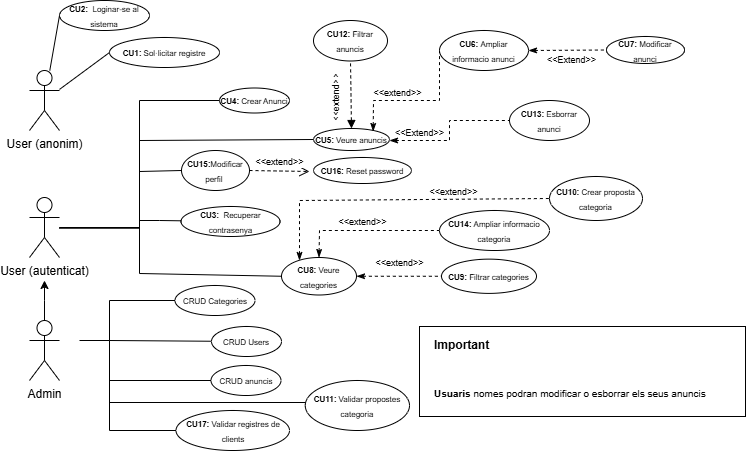

The diagram above was exported from draw.io. Its source (the exported page's mxGraphModel, read from the mxfile embedded in the PNG):
<mxGraphModel dx="1050" dy="557" grid="1" gridSize="10" guides="1" tooltips="1" connect="1" arrows="1" fold="1" page="1" pageScale="1" pageWidth="827" pageHeight="1169" math="0" shadow="0">
  <root>
    <mxCell id="0" />
    <mxCell id="1" parent="0" />
    <mxCell id="c6etyBGP0z4hPO8TQmB7-24" value="" style="rounded=0;whiteSpace=wrap;html=1;" parent="1" vertex="1">
      <mxGeometry x="490" y="1036" width="326" height="90" as="geometry" />
    </mxCell>
    <mxCell id="6THxIzNdcmqpsdMYo6wz-1" value="User (autenticat)&lt;div&gt;&lt;br&gt;&lt;/div&gt;" style="shape=umlActor;verticalLabelPosition=bottom;verticalAlign=top;html=1;outlineConnect=0;" parent="1" vertex="1">
      <mxGeometry x="100" y="907" width="30" height="60" as="geometry" />
    </mxCell>
    <mxCell id="6THxIzNdcmqpsdMYo6wz-5" style="edgeStyle=orthogonalEdgeStyle;rounded=0;orthogonalLoop=1;jettySize=auto;html=1;" parent="1" source="6THxIzNdcmqpsdMYo6wz-2" edge="1">
      <mxGeometry relative="1" as="geometry">
        <mxPoint x="115" y="990" as="targetPoint" />
      </mxGeometry>
    </mxCell>
    <mxCell id="6THxIzNdcmqpsdMYo6wz-2" value="Admin" style="shape=umlActor;verticalLabelPosition=bottom;verticalAlign=top;html=1;outlineConnect=0;" parent="1" vertex="1">
      <mxGeometry x="100" y="1030" width="30" height="60" as="geometry" />
    </mxCell>
    <mxCell id="6THxIzNdcmqpsdMYo6wz-6" value="&lt;div&gt;User (anonim)&lt;/div&gt;" style="shape=umlActor;verticalLabelPosition=bottom;verticalAlign=top;html=1;outlineConnect=0;" parent="1" vertex="1">
      <mxGeometry x="100" y="780" width="30" height="60" as="geometry" />
    </mxCell>
    <mxCell id="6THxIzNdcmqpsdMYo6wz-7" style="edgeStyle=orthogonalEdgeStyle;rounded=0;orthogonalLoop=1;jettySize=auto;html=1;exitX=0.5;exitY=0;exitDx=0;exitDy=0;exitPerimeter=0;" parent="1" source="6THxIzNdcmqpsdMYo6wz-1" edge="1">
      <mxGeometry relative="1" as="geometry">
        <mxPoint x="150" y="891" as="sourcePoint" />
        <mxPoint x="115" y="907" as="targetPoint" />
      </mxGeometry>
    </mxCell>
    <mxCell id="6THxIzNdcmqpsdMYo6wz-8" value="" style="endArrow=none;html=1;rounded=0;startFill=0;entryX=0;entryY=0.5;entryDx=0;entryDy=0;" parent="1" target="6THxIzNdcmqpsdMYo6wz-9" edge="1">
      <mxGeometry width="50" height="50" relative="1" as="geometry">
        <mxPoint x="150" y="1050" as="sourcePoint" />
        <mxPoint x="220" y="1100" as="targetPoint" />
        <Array as="points">
          <mxPoint x="180" y="1050" />
          <mxPoint x="180" y="1140" />
        </Array>
      </mxGeometry>
    </mxCell>
    <mxCell id="6THxIzNdcmqpsdMYo6wz-9" value="&lt;font style=&quot;font-size: 8px;&quot;&gt;&lt;b&gt;CU17:&amp;nbsp;&lt;/b&gt;Validar registres de clients&lt;/font&gt;" style="ellipse;whiteSpace=wrap;html=1;" parent="1" vertex="1">
      <mxGeometry x="246.5" y="1120" width="113.5" height="40" as="geometry" />
    </mxCell>
    <mxCell id="6THxIzNdcmqpsdMYo6wz-10" value="" style="endArrow=none;html=1;rounded=0;entryX=0;entryY=0.5;entryDx=0;entryDy=0;startFill=0;" parent="1" source="6THxIzNdcmqpsdMYo6wz-6" target="6THxIzNdcmqpsdMYo6wz-11" edge="1">
      <mxGeometry width="50" height="50" relative="1" as="geometry">
        <mxPoint x="390" y="1030" as="sourcePoint" />
        <mxPoint x="170" y="810" as="targetPoint" />
      </mxGeometry>
    </mxCell>
    <mxCell id="6THxIzNdcmqpsdMYo6wz-11" value="&lt;font style=&quot;font-size: 8px;&quot;&gt;&lt;b&gt;CU1:&amp;nbsp;&lt;/b&gt;Sol·licitar registre&lt;/font&gt;" style="ellipse;whiteSpace=wrap;html=1;" parent="1" vertex="1">
      <mxGeometry x="180" y="747" width="110" height="30" as="geometry" />
    </mxCell>
    <mxCell id="6THxIzNdcmqpsdMYo6wz-12" value="" style="endArrow=none;html=1;rounded=0;entryX=0;entryY=0.5;entryDx=0;entryDy=0;" parent="1" target="6THxIzNdcmqpsdMYo6wz-13" edge="1">
      <mxGeometry width="50" height="50" relative="1" as="geometry">
        <mxPoint x="130" y="937" as="sourcePoint" />
        <mxPoint x="255.99999999999886" y="870" as="targetPoint" />
        <Array as="points">
          <mxPoint x="210" y="937" />
          <mxPoint x="210" y="881" />
        </Array>
      </mxGeometry>
    </mxCell>
    <mxCell id="6THxIzNdcmqpsdMYo6wz-13" value="&lt;font style=&quot;font-size: 8px;&quot;&gt;&lt;b&gt;CU15:&lt;/b&gt;Modificar perfil&amp;nbsp;&lt;/font&gt;" style="ellipse;whiteSpace=wrap;html=1;" parent="1" vertex="1">
      <mxGeometry x="252" y="860" width="68" height="40" as="geometry" />
    </mxCell>
    <mxCell id="6THxIzNdcmqpsdMYo6wz-16" value="&lt;font style=&quot;font-size: 8px;&quot;&gt;&lt;b&gt;CU2:&amp;nbsp;&amp;nbsp;&lt;/b&gt;Loginar-se al sistema&lt;/font&gt;" style="ellipse;whiteSpace=wrap;html=1;" parent="1" vertex="1">
      <mxGeometry x="130" y="710" width="90" height="30" as="geometry" />
    </mxCell>
    <mxCell id="6THxIzNdcmqpsdMYo6wz-17" value="" style="endArrow=none;html=1;rounded=0;entryX=0;entryY=0.5;entryDx=0;entryDy=0;" parent="1" source="6THxIzNdcmqpsdMYo6wz-6" target="6THxIzNdcmqpsdMYo6wz-16" edge="1">
      <mxGeometry width="50" height="50" relative="1" as="geometry">
        <mxPoint x="210" y="922" as="sourcePoint" />
        <mxPoint x="440" y="970" as="targetPoint" />
      </mxGeometry>
    </mxCell>
    <mxCell id="6THxIzNdcmqpsdMYo6wz-19" value="&lt;font style=&quot;font-size: 8px;&quot;&gt;&lt;b&gt;CU3:&amp;nbsp;&amp;nbsp;&lt;/b&gt;Recuperar contrasenya&lt;/font&gt;" style="ellipse;whiteSpace=wrap;html=1;" parent="1" vertex="1">
      <mxGeometry x="251.5" y="916" width="99" height="30" as="geometry" />
    </mxCell>
    <mxCell id="6THxIzNdcmqpsdMYo6wz-21" value="" style="endArrow=none;html=1;rounded=0;" parent="1" target="6THxIzNdcmqpsdMYo6wz-22" edge="1">
      <mxGeometry width="50" height="50" relative="1" as="geometry">
        <mxPoint x="180" y="1050" as="sourcePoint" />
        <mxPoint x="270" y="1050" as="targetPoint" />
      </mxGeometry>
    </mxCell>
    <mxCell id="6THxIzNdcmqpsdMYo6wz-22" value="&lt;font style=&quot;font-size: 8px;&quot;&gt;CRUD Users&lt;/font&gt;" style="ellipse;whiteSpace=wrap;html=1;" parent="1" vertex="1">
      <mxGeometry x="282" y="1036" width="70" height="30" as="geometry" />
    </mxCell>
    <mxCell id="6THxIzNdcmqpsdMYo6wz-23" value="" style="endArrow=none;html=1;rounded=0;entryX=0;entryY=0.5;entryDx=0;entryDy=0;" parent="1" target="6THxIzNdcmqpsdMYo6wz-24" edge="1">
      <mxGeometry width="50" height="50" relative="1" as="geometry">
        <mxPoint x="180" y="1050" as="sourcePoint" />
        <mxPoint x="350" y="1010" as="targetPoint" />
        <Array as="points">
          <mxPoint x="180" y="1010" />
        </Array>
      </mxGeometry>
    </mxCell>
    <mxCell id="6THxIzNdcmqpsdMYo6wz-24" value="&lt;font style=&quot;font-size: 8px;&quot;&gt;CRUD Categories&lt;/font&gt;" style="ellipse;whiteSpace=wrap;html=1;" parent="1" vertex="1">
      <mxGeometry x="245.5" y="995" width="80" height="30" as="geometry" />
    </mxCell>
    <mxCell id="6THxIzNdcmqpsdMYo6wz-26" value="&lt;b style=&quot;font-size: 8px;&quot;&gt;CU8:&amp;nbsp;&lt;/b&gt;&lt;span style=&quot;font-size: 8px;&quot;&gt;Veure categories&lt;/span&gt;" style="ellipse;whiteSpace=wrap;html=1;" parent="1" vertex="1">
      <mxGeometry x="352" y="967" width="75" height="37.5" as="geometry" />
    </mxCell>
    <mxCell id="6THxIzNdcmqpsdMYo6wz-27" value="" style="endArrow=none;html=1;rounded=0;entryX=0;entryY=0.5;entryDx=0;entryDy=0;" parent="1" target="6THxIzNdcmqpsdMYo6wz-26" edge="1">
      <mxGeometry width="50" height="50" relative="1" as="geometry">
        <mxPoint x="130" y="937.5" as="sourcePoint" />
        <mxPoint x="355" y="982.5" as="targetPoint" />
        <Array as="points">
          <mxPoint x="210" y="937.5" />
          <mxPoint x="210" y="983" />
        </Array>
      </mxGeometry>
    </mxCell>
    <mxCell id="6THxIzNdcmqpsdMYo6wz-28" value="&lt;font style=&quot;font-size: 8px;&quot;&gt;&lt;b&gt;CU14:&amp;nbsp;&lt;/b&gt;Ampliar informacio categoria&lt;/font&gt;" style="ellipse;whiteSpace=wrap;html=1;" parent="1" vertex="1">
      <mxGeometry x="510" y="920" width="110" height="40" as="geometry" />
    </mxCell>
    <mxCell id="6THxIzNdcmqpsdMYo6wz-29" value="" style="endArrow=none;html=1;rounded=0;exitX=1;exitY=0.5;exitDx=0;exitDy=0;dashed=1;endFill=1;startArrow=classicThin;startFill=1;entryX=0;entryY=0.5;entryDx=0;entryDy=0;" parent="1" source="6THxIzNdcmqpsdMYo6wz-26" target="c6etyBGP0z4hPO8TQmB7-25" edge="1">
      <mxGeometry width="50" height="50" relative="1" as="geometry">
        <mxPoint x="390" y="980" as="sourcePoint" />
        <mxPoint x="490" y="980" as="targetPoint" />
      </mxGeometry>
    </mxCell>
    <mxCell id="6THxIzNdcmqpsdMYo6wz-30" value="&lt;font style=&quot;font-size: 9px;&quot;&gt;&amp;lt;&amp;lt;extend&amp;gt;&amp;gt;&lt;/font&gt;" style="text;html=1;align=center;verticalAlign=middle;resizable=0;points=[];autosize=1;strokeColor=none;fillColor=none;" parent="1" vertex="1">
      <mxGeometry x="435" y="957" width="70" height="30" as="geometry" />
    </mxCell>
    <mxCell id="6THxIzNdcmqpsdMYo6wz-31" value="" style="endArrow=none;html=1;rounded=0;entryX=0;entryY=0.5;entryDx=0;entryDy=0;" parent="1" target="6THxIzNdcmqpsdMYo6wz-32" edge="1">
      <mxGeometry width="50" height="50" relative="1" as="geometry">
        <mxPoint x="130" y="937.5" as="sourcePoint" />
        <mxPoint x="395" y="840.5" as="targetPoint" />
        <Array as="points">
          <mxPoint x="210" y="937.5" />
          <mxPoint x="210" y="810" />
        </Array>
      </mxGeometry>
    </mxCell>
    <mxCell id="6THxIzNdcmqpsdMYo6wz-32" value="&lt;font style=&quot;font-size: 8px;&quot;&gt;&lt;b&gt;CU4:&amp;nbsp;&lt;/b&gt;Crear Anunci&lt;/font&gt;" style="ellipse;whiteSpace=wrap;html=1;" parent="1" vertex="1">
      <mxGeometry x="290" y="797.5" width="70" height="25" as="geometry" />
    </mxCell>
    <mxCell id="c6etyBGP0z4hPO8TQmB7-4" value="&lt;font style=&quot;font-size: 8px;&quot;&gt;&lt;b&gt;CU7:&amp;nbsp;&lt;/b&gt;Modificar anunci&lt;/font&gt;" style="ellipse;whiteSpace=wrap;html=1;" parent="1" vertex="1">
      <mxGeometry x="677" y="746" width="78" height="27" as="geometry" />
    </mxCell>
    <mxCell id="c6etyBGP0z4hPO8TQmB7-5" value="" style="endArrow=none;html=1;rounded=0;entryX=0;entryY=0.5;entryDx=0;entryDy=0;exitX=1;exitY=0.5;exitDx=0;exitDy=0;dashed=1;endFill=1;startArrow=classicThin;startFill=1;" parent="1" source="c6etyBGP0z4hPO8TQmB7-7" target="c6etyBGP0z4hPO8TQmB7-4" edge="1">
      <mxGeometry width="50" height="50" relative="1" as="geometry">
        <mxPoint x="602.9999999999984" y="783.5" as="sourcePoint" />
        <mxPoint x="697" y="766" as="targetPoint" />
      </mxGeometry>
    </mxCell>
    <mxCell id="c6etyBGP0z4hPO8TQmB7-6" value="&lt;font style=&quot;font-size: 9px;&quot;&gt;&amp;lt;&amp;lt;Extend&amp;gt;&amp;gt;&lt;/font&gt;" style="text;html=1;align=center;verticalAlign=middle;resizable=0;points=[];autosize=1;strokeColor=none;fillColor=none;" parent="1" vertex="1">
      <mxGeometry x="607" y="754" width="70" height="30" as="geometry" />
    </mxCell>
    <mxCell id="c6etyBGP0z4hPO8TQmB7-7" value="&lt;font style=&quot;font-size: 8px;&quot;&gt;&lt;b&gt;CU6:&amp;nbsp;&lt;/b&gt;Ampliar informacio anunci&lt;/font&gt;" style="ellipse;whiteSpace=wrap;html=1;" parent="1" vertex="1">
      <mxGeometry x="510" y="740" width="89" height="40" as="geometry" />
    </mxCell>
    <mxCell id="c6etyBGP0z4hPO8TQmB7-9" value="" style="endArrow=none;html=1;rounded=0;entryX=0;entryY=0.5;entryDx=0;entryDy=0;" parent="1" target="c6etyBGP0z4hPO8TQmB7-10" edge="1">
      <mxGeometry width="50" height="50" relative="1" as="geometry">
        <mxPoint x="210" y="850" as="sourcePoint" />
        <mxPoint x="390" y="850" as="targetPoint" />
      </mxGeometry>
    </mxCell>
    <mxCell id="c6etyBGP0z4hPO8TQmB7-10" value="&lt;b style=&quot;font-size: 8px;&quot;&gt;CU5:&amp;nbsp;&lt;/b&gt;&lt;span style=&quot;font-size: 8px;&quot;&gt;Veure anuncis&lt;/span&gt;" style="ellipse;whiteSpace=wrap;html=1;" parent="1" vertex="1">
      <mxGeometry x="384" y="838" width="76" height="22" as="geometry" />
    </mxCell>
    <mxCell id="c6etyBGP0z4hPO8TQmB7-11" value="" style="endArrow=none;html=1;rounded=0;entryX=0.5;entryY=1;entryDx=0;entryDy=0;dashed=1;endFill=1;startFill=1;startArrow=block;exitX=0.5;exitY=0;exitDx=0;exitDy=0;" parent="1" source="c6etyBGP0z4hPO8TQmB7-10" target="c6etyBGP0z4hPO8TQmB7-19" edge="1">
      <mxGeometry width="50" height="50" relative="1" as="geometry">
        <mxPoint x="420" y="844" as="sourcePoint" />
        <mxPoint x="410" y="940" as="targetPoint" />
      </mxGeometry>
    </mxCell>
    <mxCell id="c6etyBGP0z4hPO8TQmB7-12" value="&lt;font style=&quot;font-size: 9px;&quot;&gt;&amp;lt;&amp;lt;extend&amp;gt;&amp;gt;&lt;/font&gt;" style="text;html=1;align=center;verticalAlign=middle;resizable=0;points=[];autosize=1;strokeColor=none;fillColor=none;rotation=270;" parent="1" vertex="1">
      <mxGeometry x="370" y="792.5" width="70" height="30" as="geometry" />
    </mxCell>
    <mxCell id="c6etyBGP0z4hPO8TQmB7-13" value="" style="endArrow=none;html=1;rounded=0;entryX=0;entryY=0.5;entryDx=0;entryDy=0;" parent="1" target="c6etyBGP0z4hPO8TQmB7-14" edge="1">
      <mxGeometry width="50" height="50" relative="1" as="geometry">
        <mxPoint x="180" y="1090" as="sourcePoint" />
        <mxPoint x="230" y="1090" as="targetPoint" />
      </mxGeometry>
    </mxCell>
    <mxCell id="c6etyBGP0z4hPO8TQmB7-14" value="&lt;font style=&quot;font-size: 8px;&quot;&gt;CRUD anuncis&lt;/font&gt;" style="ellipse;whiteSpace=wrap;html=1;" parent="1" vertex="1">
      <mxGeometry x="281.5" y="1075" width="70" height="30" as="geometry" />
    </mxCell>
    <mxCell id="c6etyBGP0z4hPO8TQmB7-19" value="&lt;font style=&quot;font-size: 8px;&quot;&gt;&lt;b&gt;CU12:&amp;nbsp;&lt;/b&gt;&lt;/font&gt;&lt;span style=&quot;font-size: 8px; background-color: transparent; color: light-dark(rgb(0, 0, 0), rgb(255, 255, 255));&quot;&gt;Filtrar anuncis&lt;/span&gt;" style="ellipse;whiteSpace=wrap;html=1;" parent="1" vertex="1">
      <mxGeometry x="384" y="730" width="74" height="40.5" as="geometry" />
    </mxCell>
    <mxCell id="c6etyBGP0z4hPO8TQmB7-20" value="" style="endArrow=none;html=1;rounded=0;entryX=0;entryY=0.5;entryDx=0;entryDy=0;exitX=0.785;exitY=0.136;exitDx=0;exitDy=0;dashed=1;endFill=1;startArrow=classicThin;startFill=1;exitPerimeter=0;" parent="1" source="c6etyBGP0z4hPO8TQmB7-10" target="c6etyBGP0z4hPO8TQmB7-7" edge="1">
      <mxGeometry width="50" height="50" relative="1" as="geometry">
        <mxPoint x="437" y="993" as="sourcePoint" />
        <mxPoint x="536" y="993" as="targetPoint" />
        <Array as="points">
          <mxPoint x="444" y="810" />
          <mxPoint x="480" y="810" />
          <mxPoint x="510" y="810" />
        </Array>
      </mxGeometry>
    </mxCell>
    <mxCell id="c6etyBGP0z4hPO8TQmB7-21" value="&lt;font style=&quot;font-size: 9px;&quot;&gt;&amp;lt;&amp;lt;extend&amp;gt;&amp;gt;&lt;/font&gt;" style="text;html=1;align=center;verticalAlign=middle;resizable=0;points=[];autosize=1;strokeColor=none;fillColor=none;rotation=0;" parent="1" vertex="1">
      <mxGeometry x="433" y="787" width="70" height="30" as="geometry" />
    </mxCell>
    <mxCell id="c6etyBGP0z4hPO8TQmB7-23" value="&lt;h1 style=&quot;margin-top: 0px;&quot;&gt;&lt;font style=&quot;font-size: 12px;&quot;&gt;Important&lt;/font&gt;&lt;/h1&gt;&lt;div&gt;&lt;br&gt;&lt;/div&gt;&lt;div&gt;&lt;font style=&quot;font-size: 10px;&quot;&gt;&lt;b&gt;Usuaris &lt;/b&gt;nomes podran modificar o esborrar els seus anuncis&lt;/font&gt;&lt;/div&gt;" style="text;html=1;whiteSpace=wrap;overflow=hidden;rounded=0;" parent="1" vertex="1">
      <mxGeometry x="503" y="1030" width="290" height="120" as="geometry" />
    </mxCell>
    <mxCell id="c6etyBGP0z4hPO8TQmB7-25" value="&lt;b style=&quot;font-size: 8px;&quot;&gt;CU9:&amp;nbsp;&lt;/b&gt;&lt;span style=&quot;font-size: 8px;&quot;&gt;Filtrar categories&lt;/span&gt;" style="ellipse;whiteSpace=wrap;html=1;" parent="1" vertex="1">
      <mxGeometry x="512" y="968.63" width="95" height="34.25" as="geometry" />
    </mxCell>
    <mxCell id="c6etyBGP0z4hPO8TQmB7-28" value="" style="endArrow=none;html=1;rounded=0;exitX=0.5;exitY=0;exitDx=0;exitDy=0;dashed=1;endFill=1;startArrow=classicThin;startFill=1;entryX=0;entryY=0.5;entryDx=0;entryDy=0;" parent="1" source="6THxIzNdcmqpsdMYo6wz-26" target="6THxIzNdcmqpsdMYo6wz-28" edge="1">
      <mxGeometry width="50" height="50" relative="1" as="geometry">
        <mxPoint x="595" y="983" as="sourcePoint" />
        <mxPoint x="658" y="983" as="targetPoint" />
        <Array as="points">
          <mxPoint x="390" y="940" />
        </Array>
      </mxGeometry>
    </mxCell>
    <mxCell id="c6etyBGP0z4hPO8TQmB7-29" value="&lt;font style=&quot;font-size: 9px;&quot;&gt;&amp;lt;&amp;lt;extend&amp;gt;&amp;gt;&lt;/font&gt;" style="text;html=1;align=center;verticalAlign=middle;resizable=0;points=[];autosize=1;strokeColor=none;fillColor=none;" parent="1" vertex="1">
      <mxGeometry x="398" y="916" width="70" height="30" as="geometry" />
    </mxCell>
    <mxCell id="TgSZll06QnbCZx5cOc-T-2" value="&lt;font style=&quot;font-size: 9px;&quot;&gt;&amp;lt;&amp;lt;extend&amp;gt;&amp;gt;&lt;/font&gt;" style="html=1;verticalAlign=bottom;endArrow=open;dashed=1;endSize=8;curved=0;rounded=0;exitX=1;exitY=0.5;exitDx=0;exitDy=0;" parent="1" source="6THxIzNdcmqpsdMYo6wz-13" edge="1">
      <mxGeometry relative="1" as="geometry">
        <mxPoint x="450" y="960" as="sourcePoint" />
        <mxPoint x="380" y="881" as="targetPoint" />
      </mxGeometry>
    </mxCell>
    <mxCell id="TgSZll06QnbCZx5cOc-T-3" value="&lt;font style=&quot;font-size: 8px;&quot;&gt;&lt;b&gt;CU16:&amp;nbsp;&lt;/b&gt;Reset password&lt;/font&gt;" style="ellipse;whiteSpace=wrap;html=1;" parent="1" vertex="1">
      <mxGeometry x="384" y="867" width="98" height="26" as="geometry" />
    </mxCell>
    <mxCell id="AiJSovRAIeUZ25rs5_ji-1" value="&lt;font style=&quot;font-size: 9px;&quot;&gt;&amp;lt;&amp;lt;Extend&amp;gt;&amp;gt;&lt;/font&gt;" style="text;html=1;align=center;verticalAlign=middle;resizable=0;points=[];autosize=1;strokeColor=none;fillColor=none;" parent="1" vertex="1">
      <mxGeometry x="455" y="826.5" width="70" height="30" as="geometry" />
    </mxCell>
    <mxCell id="AiJSovRAIeUZ25rs5_ji-2" value="" style="endArrow=none;html=1;rounded=0;dashed=1;endFill=1;startArrow=classicThin;startFill=1;" parent="1" edge="1">
      <mxGeometry width="50" height="50" relative="1" as="geometry">
        <mxPoint x="460" y="850" as="sourcePoint" />
        <mxPoint x="580" y="830" as="targetPoint" />
        <Array as="points">
          <mxPoint x="520" y="850" />
          <mxPoint x="520" y="830" />
        </Array>
      </mxGeometry>
    </mxCell>
    <mxCell id="AiJSovRAIeUZ25rs5_ji-3" value="&lt;font style=&quot;font-size: 8px;&quot;&gt;&lt;b&gt;CU13:&amp;nbsp;&lt;/b&gt;Esborrar anunci&lt;/font&gt;" style="ellipse;whiteSpace=wrap;html=1;" parent="1" vertex="1">
      <mxGeometry x="580" y="810" width="80" height="40" as="geometry" />
    </mxCell>
    <mxCell id="AiJSovRAIeUZ25rs5_ji-4" value="" style="endArrow=none;html=1;rounded=0;dashed=1;endFill=1;startArrow=classicThin;startFill=1;entryX=0;entryY=0.5;entryDx=0;entryDy=0;" parent="1" edge="1" target="AiJSovRAIeUZ25rs5_ji-6">
      <mxGeometry width="50" height="50" relative="1" as="geometry">
        <mxPoint x="370" y="970" as="sourcePoint" />
        <mxPoint x="590" y="910" as="targetPoint" />
        <Array as="points">
          <mxPoint x="370" y="939.5" />
          <mxPoint x="370" y="910" />
        </Array>
      </mxGeometry>
    </mxCell>
    <mxCell id="AiJSovRAIeUZ25rs5_ji-5" value="&lt;font style=&quot;font-size: 9px;&quot;&gt;&amp;lt;&amp;lt;extend&amp;gt;&amp;gt;&lt;/font&gt;" style="text;html=1;align=center;verticalAlign=middle;resizable=0;points=[];autosize=1;strokeColor=none;fillColor=none;" parent="1" vertex="1">
      <mxGeometry x="489" y="886" width="70" height="30" as="geometry" />
    </mxCell>
    <mxCell id="AiJSovRAIeUZ25rs5_ji-6" value="&lt;font style=&quot;font-size: 8px;&quot;&gt;&lt;b&gt;CU10:&amp;nbsp;&lt;/b&gt;Crear proposta categoria&lt;/font&gt;" style="ellipse;whiteSpace=wrap;html=1;" parent="1" vertex="1">
      <mxGeometry x="620" y="886" width="93" height="44" as="geometry" />
    </mxCell>
    <mxCell id="AiJSovRAIeUZ25rs5_ji-7" value="" style="endArrow=none;html=1;rounded=0;" parent="1" edge="1">
      <mxGeometry width="50" height="50" relative="1" as="geometry">
        <mxPoint x="180" y="1112" as="sourcePoint" />
        <mxPoint x="380" y="1112" as="targetPoint" />
      </mxGeometry>
    </mxCell>
    <mxCell id="AiJSovRAIeUZ25rs5_ji-8" value="&lt;font style=&quot;font-size: 8px;&quot;&gt;&lt;b&gt;CU11:&amp;nbsp;&lt;/b&gt;Validar propostes categoria&lt;/font&gt;" style="ellipse;whiteSpace=wrap;html=1;" parent="1" vertex="1">
      <mxGeometry x="375.75" y="1090" width="104.25" height="50" as="geometry" />
    </mxCell>
    <mxCell id="7SruVVftugnKKggMf0E8-1" value="" style="endArrow=none;html=1;rounded=0;" edge="1" parent="1" target="6THxIzNdcmqpsdMYo6wz-19">
      <mxGeometry width="50" height="50" relative="1" as="geometry">
        <mxPoint x="210" y="930" as="sourcePoint" />
        <mxPoint x="262" y="891" as="targetPoint" />
        <Array as="points">
          <mxPoint x="230" y="930" />
        </Array>
      </mxGeometry>
    </mxCell>
  </root>
</mxGraphModel>